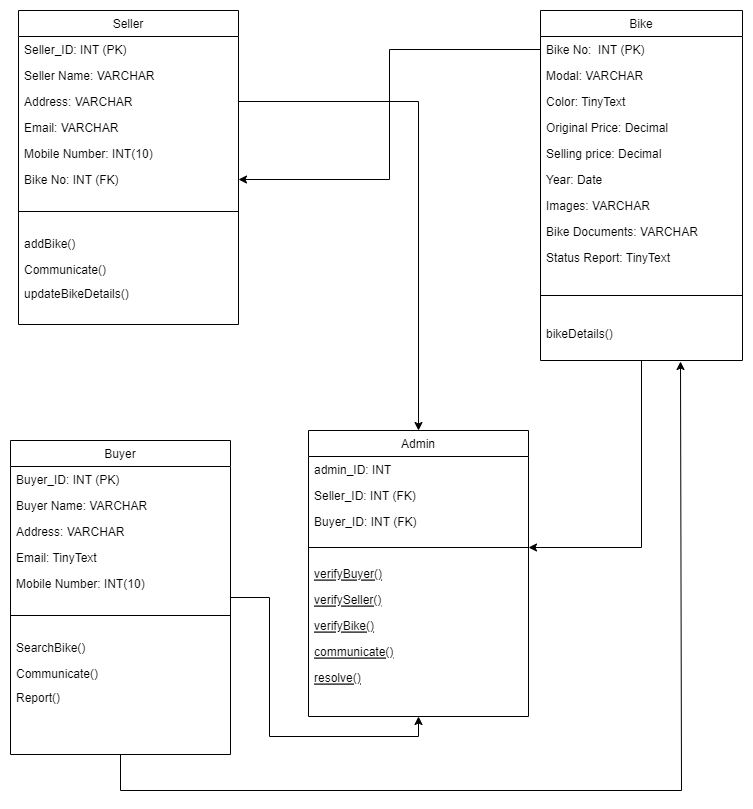

The diagram above was exported from draw.io. Its source (the exported page's mxGraphModel, read from the mxfile embedded in the PNG):
<mxGraphModel dx="1114" dy="584" grid="1" gridSize="10" guides="1" tooltips="1" connect="1" arrows="1" fold="1" page="1" pageScale="1" pageWidth="827" pageHeight="1169" math="0" shadow="0">
  <root>
    <mxCell id="WIyWlLk6GJQsqaUBKTNV-0" />
    <mxCell id="WIyWlLk6GJQsqaUBKTNV-1" parent="WIyWlLk6GJQsqaUBKTNV-0" />
    <mxCell id="O1AUvo7Ullq5Jhk_Nrkr-46" style="edgeStyle=orthogonalEdgeStyle;rounded=0;orthogonalLoop=1;jettySize=auto;html=1;entryX=0.5;entryY=1;entryDx=0;entryDy=0;" parent="WIyWlLk6GJQsqaUBKTNV-1" source="zkfFHV4jXpPFQw0GAbJ--6" target="zkfFHV4jXpPFQw0GAbJ--13" edge="1">
      <mxGeometry relative="1" as="geometry" />
    </mxCell>
    <mxCell id="CXRrd5ac2wTDqDXhd5kT-2" style="edgeStyle=orthogonalEdgeStyle;rounded=0;orthogonalLoop=1;jettySize=auto;html=1;" edge="1" parent="WIyWlLk6GJQsqaUBKTNV-1" source="zkfFHV4jXpPFQw0GAbJ--6">
      <mxGeometry relative="1" as="geometry">
        <mxPoint x="718" y="431" as="targetPoint" />
        <Array as="points">
          <mxPoint x="158" y="860" />
          <mxPoint x="719" y="860" />
        </Array>
      </mxGeometry>
    </mxCell>
    <mxCell id="zkfFHV4jXpPFQw0GAbJ--6" value="Buyer" style="swimlane;fontStyle=0;align=center;verticalAlign=top;childLayout=stackLayout;horizontal=1;startSize=26;horizontalStack=0;resizeParent=1;resizeLast=0;collapsible=1;marginBottom=0;rounded=0;shadow=0;strokeWidth=1;" parent="WIyWlLk6GJQsqaUBKTNV-1" vertex="1">
      <mxGeometry x="48" y="510" width="220" height="314" as="geometry">
        <mxRectangle x="130" y="380" width="160" height="26" as="alternateBounds" />
      </mxGeometry>
    </mxCell>
    <mxCell id="zkfFHV4jXpPFQw0GAbJ--7" value="Buyer_ID: INT (PK)" style="text;align=left;verticalAlign=top;spacingLeft=4;spacingRight=4;overflow=hidden;rotatable=0;points=[[0,0.5],[1,0.5]];portConstraint=eastwest;" parent="zkfFHV4jXpPFQw0GAbJ--6" vertex="1">
      <mxGeometry y="26" width="220" height="26" as="geometry" />
    </mxCell>
    <mxCell id="O1AUvo7Ullq5Jhk_Nrkr-2" value="Buyer Name: VARCHAR" style="text;align=left;verticalAlign=top;spacingLeft=4;spacingRight=4;overflow=hidden;rotatable=0;points=[[0,0.5],[1,0.5]];portConstraint=eastwest;" parent="zkfFHV4jXpPFQw0GAbJ--6" vertex="1">
      <mxGeometry y="52" width="220" height="26" as="geometry" />
    </mxCell>
    <mxCell id="O1AUvo7Ullq5Jhk_Nrkr-3" value="Address: VARCHAR" style="text;align=left;verticalAlign=top;spacingLeft=4;spacingRight=4;overflow=hidden;rotatable=0;points=[[0,0.5],[1,0.5]];portConstraint=eastwest;" parent="zkfFHV4jXpPFQw0GAbJ--6" vertex="1">
      <mxGeometry y="78" width="220" height="26" as="geometry" />
    </mxCell>
    <mxCell id="O1AUvo7Ullq5Jhk_Nrkr-4" value="Email: TinyText" style="text;align=left;verticalAlign=top;spacingLeft=4;spacingRight=4;overflow=hidden;rotatable=0;points=[[0,0.5],[1,0.5]];portConstraint=eastwest;" parent="zkfFHV4jXpPFQw0GAbJ--6" vertex="1">
      <mxGeometry y="104" width="220" height="26" as="geometry" />
    </mxCell>
    <mxCell id="O1AUvo7Ullq5Jhk_Nrkr-5" value="Mobile Number: INT(10)" style="text;align=left;verticalAlign=top;spacingLeft=4;spacingRight=4;overflow=hidden;rotatable=0;points=[[0,0.5],[1,0.5]];portConstraint=eastwest;" parent="zkfFHV4jXpPFQw0GAbJ--6" vertex="1">
      <mxGeometry y="130" width="220" height="26" as="geometry" />
    </mxCell>
    <mxCell id="zkfFHV4jXpPFQw0GAbJ--9" value="" style="line;html=1;strokeWidth=1;align=left;verticalAlign=middle;spacingTop=-1;spacingLeft=3;spacingRight=3;rotatable=0;labelPosition=right;points=[];portConstraint=eastwest;" parent="zkfFHV4jXpPFQw0GAbJ--6" vertex="1">
      <mxGeometry y="156" width="220" height="38" as="geometry" />
    </mxCell>
    <mxCell id="zkfFHV4jXpPFQw0GAbJ--10" value="SearchBike()&#10;" style="text;align=left;verticalAlign=top;spacingLeft=4;spacingRight=4;overflow=hidden;rotatable=0;points=[[0,0.5],[1,0.5]];portConstraint=eastwest;fontStyle=0" parent="zkfFHV4jXpPFQw0GAbJ--6" vertex="1">
      <mxGeometry y="194" width="220" height="26" as="geometry" />
    </mxCell>
    <mxCell id="zkfFHV4jXpPFQw0GAbJ--11" value="Communicate()" style="text;align=left;verticalAlign=top;spacingLeft=4;spacingRight=4;overflow=hidden;rotatable=0;points=[[0,0.5],[1,0.5]];portConstraint=eastwest;" parent="zkfFHV4jXpPFQw0GAbJ--6" vertex="1">
      <mxGeometry y="220" width="220" height="24" as="geometry" />
    </mxCell>
    <mxCell id="O1AUvo7Ullq5Jhk_Nrkr-13" value="Report()" style="text;align=left;verticalAlign=top;spacingLeft=4;spacingRight=4;overflow=hidden;rotatable=0;points=[[0,0.5],[1,0.5]];portConstraint=eastwest;" parent="zkfFHV4jXpPFQw0GAbJ--6" vertex="1">
      <mxGeometry y="244" width="220" height="24" as="geometry" />
    </mxCell>
    <mxCell id="zkfFHV4jXpPFQw0GAbJ--13" value="Admin" style="swimlane;fontStyle=0;align=center;verticalAlign=top;childLayout=stackLayout;horizontal=1;startSize=26;horizontalStack=0;resizeParent=1;resizeLast=0;collapsible=1;marginBottom=0;rounded=0;shadow=0;strokeWidth=1;" parent="WIyWlLk6GJQsqaUBKTNV-1" vertex="1">
      <mxGeometry x="346" y="500" width="220" height="286" as="geometry">
        <mxRectangle x="340" y="380" width="170" height="26" as="alternateBounds" />
      </mxGeometry>
    </mxCell>
    <mxCell id="O1AUvo7Ullq5Jhk_Nrkr-14" value="admin_ID: INT" style="text;align=left;verticalAlign=top;spacingLeft=4;spacingRight=4;overflow=hidden;rotatable=0;points=[[0,0.5],[1,0.5]];portConstraint=eastwest;" parent="zkfFHV4jXpPFQw0GAbJ--13" vertex="1">
      <mxGeometry y="26" width="220" height="26" as="geometry" />
    </mxCell>
    <mxCell id="O1AUvo7Ullq5Jhk_Nrkr-15" value="Seller_ID: INT (FK)" style="text;align=left;verticalAlign=top;spacingLeft=4;spacingRight=4;overflow=hidden;rotatable=0;points=[[0,0.5],[1,0.5]];portConstraint=eastwest;" parent="zkfFHV4jXpPFQw0GAbJ--13" vertex="1">
      <mxGeometry y="52" width="220" height="26" as="geometry" />
    </mxCell>
    <mxCell id="O1AUvo7Ullq5Jhk_Nrkr-41" value="Buyer_ID: INT (FK)" style="text;align=left;verticalAlign=top;spacingLeft=4;spacingRight=4;overflow=hidden;rotatable=0;points=[[0,0.5],[1,0.5]];portConstraint=eastwest;" parent="zkfFHV4jXpPFQw0GAbJ--13" vertex="1">
      <mxGeometry y="78" width="220" height="26" as="geometry" />
    </mxCell>
    <mxCell id="zkfFHV4jXpPFQw0GAbJ--15" value="" style="line;html=1;strokeWidth=1;align=left;verticalAlign=middle;spacingTop=-1;spacingLeft=3;spacingRight=3;rotatable=0;labelPosition=right;points=[];portConstraint=eastwest;" parent="zkfFHV4jXpPFQw0GAbJ--13" vertex="1">
      <mxGeometry y="104" width="220" height="26" as="geometry" />
    </mxCell>
    <mxCell id="O1AUvo7Ullq5Jhk_Nrkr-16" value="verifyBuyer()" style="text;align=left;verticalAlign=top;spacingLeft=4;spacingRight=4;overflow=hidden;rotatable=0;points=[[0,0.5],[1,0.5]];portConstraint=eastwest;fontStyle=4" parent="zkfFHV4jXpPFQw0GAbJ--13" vertex="1">
      <mxGeometry y="130" width="220" height="26" as="geometry" />
    </mxCell>
    <mxCell id="O1AUvo7Ullq5Jhk_Nrkr-18" value="verifySeller()" style="text;align=left;verticalAlign=top;spacingLeft=4;spacingRight=4;overflow=hidden;rotatable=0;points=[[0,0.5],[1,0.5]];portConstraint=eastwest;fontStyle=4" parent="zkfFHV4jXpPFQw0GAbJ--13" vertex="1">
      <mxGeometry y="156" width="220" height="26" as="geometry" />
    </mxCell>
    <mxCell id="O1AUvo7Ullq5Jhk_Nrkr-17" value="verifyBike()" style="text;align=left;verticalAlign=top;spacingLeft=4;spacingRight=4;overflow=hidden;rotatable=0;points=[[0,0.5],[1,0.5]];portConstraint=eastwest;fontStyle=4" parent="zkfFHV4jXpPFQw0GAbJ--13" vertex="1">
      <mxGeometry y="182" width="220" height="26" as="geometry" />
    </mxCell>
    <mxCell id="am7de4p1KVEzEdYgypV8-0" value="communicate()" style="text;align=left;verticalAlign=top;spacingLeft=4;spacingRight=4;overflow=hidden;rotatable=0;points=[[0,0.5],[1,0.5]];portConstraint=eastwest;fontStyle=4" parent="zkfFHV4jXpPFQw0GAbJ--13" vertex="1">
      <mxGeometry y="208" width="220" height="26" as="geometry" />
    </mxCell>
    <mxCell id="O1AUvo7Ullq5Jhk_Nrkr-52" value="resolve()" style="text;align=left;verticalAlign=top;spacingLeft=4;spacingRight=4;overflow=hidden;rotatable=0;points=[[0,0.5],[1,0.5]];portConstraint=eastwest;fontStyle=4" parent="zkfFHV4jXpPFQw0GAbJ--13" vertex="1">
      <mxGeometry y="234" width="220" height="26" as="geometry" />
    </mxCell>
    <mxCell id="O1AUvo7Ullq5Jhk_Nrkr-51" style="edgeStyle=orthogonalEdgeStyle;rounded=0;orthogonalLoop=1;jettySize=auto;html=1;" parent="WIyWlLk6GJQsqaUBKTNV-1" source="zkfFHV4jXpPFQw0GAbJ--17" target="zkfFHV4jXpPFQw0GAbJ--15" edge="1">
      <mxGeometry relative="1" as="geometry" />
    </mxCell>
    <mxCell id="zkfFHV4jXpPFQw0GAbJ--17" value="Bike" style="swimlane;fontStyle=0;align=center;verticalAlign=top;childLayout=stackLayout;horizontal=1;startSize=26;horizontalStack=0;resizeParent=1;resizeLast=0;collapsible=1;marginBottom=0;rounded=0;shadow=0;strokeWidth=1;" parent="WIyWlLk6GJQsqaUBKTNV-1" vertex="1">
      <mxGeometry x="578" y="80" width="202" height="350" as="geometry">
        <mxRectangle x="550" y="140" width="160" height="26" as="alternateBounds" />
      </mxGeometry>
    </mxCell>
    <mxCell id="zkfFHV4jXpPFQw0GAbJ--18" value="Bike No:  INT (PK)" style="text;align=left;verticalAlign=top;spacingLeft=4;spacingRight=4;overflow=hidden;rotatable=0;points=[[0,0.5],[1,0.5]];portConstraint=eastwest;" parent="zkfFHV4jXpPFQw0GAbJ--17" vertex="1">
      <mxGeometry y="26" width="202" height="26" as="geometry" />
    </mxCell>
    <mxCell id="zkfFHV4jXpPFQw0GAbJ--19" value="Modal: VARCHAR" style="text;align=left;verticalAlign=top;spacingLeft=4;spacingRight=4;overflow=hidden;rotatable=0;points=[[0,0.5],[1,0.5]];portConstraint=eastwest;rounded=0;shadow=0;html=0;" parent="zkfFHV4jXpPFQw0GAbJ--17" vertex="1">
      <mxGeometry y="52" width="202" height="26" as="geometry" />
    </mxCell>
    <mxCell id="zkfFHV4jXpPFQw0GAbJ--20" value="Color: TinyText" style="text;align=left;verticalAlign=top;spacingLeft=4;spacingRight=4;overflow=hidden;rotatable=0;points=[[0,0.5],[1,0.5]];portConstraint=eastwest;rounded=0;shadow=0;html=0;" parent="zkfFHV4jXpPFQw0GAbJ--17" vertex="1">
      <mxGeometry y="78" width="202" height="26" as="geometry" />
    </mxCell>
    <mxCell id="zkfFHV4jXpPFQw0GAbJ--21" value="Original Price: Decimal" style="text;align=left;verticalAlign=top;spacingLeft=4;spacingRight=4;overflow=hidden;rotatable=0;points=[[0,0.5],[1,0.5]];portConstraint=eastwest;rounded=0;shadow=0;html=0;" parent="zkfFHV4jXpPFQw0GAbJ--17" vertex="1">
      <mxGeometry y="104" width="202" height="26" as="geometry" />
    </mxCell>
    <mxCell id="zkfFHV4jXpPFQw0GAbJ--22" value="Selling price: Decimal" style="text;align=left;verticalAlign=top;spacingLeft=4;spacingRight=4;overflow=hidden;rotatable=0;points=[[0,0.5],[1,0.5]];portConstraint=eastwest;rounded=0;shadow=0;html=0;" parent="zkfFHV4jXpPFQw0GAbJ--17" vertex="1">
      <mxGeometry y="130" width="202" height="26" as="geometry" />
    </mxCell>
    <mxCell id="O1AUvo7Ullq5Jhk_Nrkr-30" value="Year: Date" style="text;align=left;verticalAlign=top;spacingLeft=4;spacingRight=4;overflow=hidden;rotatable=0;points=[[0,0.5],[1,0.5]];portConstraint=eastwest;rounded=0;shadow=0;html=0;" parent="zkfFHV4jXpPFQw0GAbJ--17" vertex="1">
      <mxGeometry y="156" width="202" height="26" as="geometry" />
    </mxCell>
    <mxCell id="O1AUvo7Ullq5Jhk_Nrkr-33" value="Images: VARCHAR" style="text;align=left;verticalAlign=top;spacingLeft=4;spacingRight=4;overflow=hidden;rotatable=0;points=[[0,0.5],[1,0.5]];portConstraint=eastwest;rounded=0;shadow=0;html=0;" parent="zkfFHV4jXpPFQw0GAbJ--17" vertex="1">
      <mxGeometry y="182" width="202" height="26" as="geometry" />
    </mxCell>
    <mxCell id="O1AUvo7Ullq5Jhk_Nrkr-32" value="Bike Documents: VARCHAR" style="text;align=left;verticalAlign=top;spacingLeft=4;spacingRight=4;overflow=hidden;rotatable=0;points=[[0,0.5],[1,0.5]];portConstraint=eastwest;rounded=0;shadow=0;html=0;" parent="zkfFHV4jXpPFQw0GAbJ--17" vertex="1">
      <mxGeometry y="208" width="202" height="26" as="geometry" />
    </mxCell>
    <mxCell id="O1AUvo7Ullq5Jhk_Nrkr-31" value="Status Report: TinyText" style="text;align=left;verticalAlign=top;spacingLeft=4;spacingRight=4;overflow=hidden;rotatable=0;points=[[0,0.5],[1,0.5]];portConstraint=eastwest;rounded=0;shadow=0;html=0;" parent="zkfFHV4jXpPFQw0GAbJ--17" vertex="1">
      <mxGeometry y="234" width="202" height="26" as="geometry" />
    </mxCell>
    <mxCell id="zkfFHV4jXpPFQw0GAbJ--23" value="" style="line;html=1;strokeWidth=1;align=left;verticalAlign=middle;spacingTop=-1;spacingLeft=3;spacingRight=3;rotatable=0;labelPosition=right;points=[];portConstraint=eastwest;" parent="zkfFHV4jXpPFQw0GAbJ--17" vertex="1">
      <mxGeometry y="260" width="202" height="50" as="geometry" />
    </mxCell>
    <mxCell id="zkfFHV4jXpPFQw0GAbJ--25" value="bikeDetails()" style="text;align=left;verticalAlign=top;spacingLeft=4;spacingRight=4;overflow=hidden;rotatable=0;points=[[0,0.5],[1,0.5]];portConstraint=eastwest;" parent="zkfFHV4jXpPFQw0GAbJ--17" vertex="1">
      <mxGeometry y="310" width="202" height="30" as="geometry" />
    </mxCell>
    <mxCell id="O1AUvo7Ullq5Jhk_Nrkr-19" value="Seller" style="swimlane;fontStyle=0;align=center;verticalAlign=top;childLayout=stackLayout;horizontal=1;startSize=26;horizontalStack=0;resizeParent=1;resizeLast=0;collapsible=1;marginBottom=0;rounded=0;shadow=0;strokeWidth=1;" parent="WIyWlLk6GJQsqaUBKTNV-1" vertex="1">
      <mxGeometry x="56" y="80" width="220" height="314" as="geometry">
        <mxRectangle x="130" y="380" width="160" height="26" as="alternateBounds" />
      </mxGeometry>
    </mxCell>
    <mxCell id="O1AUvo7Ullq5Jhk_Nrkr-20" value="Seller_ID: INT (PK)" style="text;align=left;verticalAlign=top;spacingLeft=4;spacingRight=4;overflow=hidden;rotatable=0;points=[[0,0.5],[1,0.5]];portConstraint=eastwest;" parent="O1AUvo7Ullq5Jhk_Nrkr-19" vertex="1">
      <mxGeometry y="26" width="220" height="26" as="geometry" />
    </mxCell>
    <mxCell id="O1AUvo7Ullq5Jhk_Nrkr-21" value="Seller Name: VARCHAR" style="text;align=left;verticalAlign=top;spacingLeft=4;spacingRight=4;overflow=hidden;rotatable=0;points=[[0,0.5],[1,0.5]];portConstraint=eastwest;" parent="O1AUvo7Ullq5Jhk_Nrkr-19" vertex="1">
      <mxGeometry y="52" width="220" height="26" as="geometry" />
    </mxCell>
    <mxCell id="O1AUvo7Ullq5Jhk_Nrkr-22" value="Address: VARCHAR" style="text;align=left;verticalAlign=top;spacingLeft=4;spacingRight=4;overflow=hidden;rotatable=0;points=[[0,0.5],[1,0.5]];portConstraint=eastwest;" parent="O1AUvo7Ullq5Jhk_Nrkr-19" vertex="1">
      <mxGeometry y="78" width="220" height="26" as="geometry" />
    </mxCell>
    <mxCell id="O1AUvo7Ullq5Jhk_Nrkr-23" value="Email: VARCHAR" style="text;align=left;verticalAlign=top;spacingLeft=4;spacingRight=4;overflow=hidden;rotatable=0;points=[[0,0.5],[1,0.5]];portConstraint=eastwest;" parent="O1AUvo7Ullq5Jhk_Nrkr-19" vertex="1">
      <mxGeometry y="104" width="220" height="26" as="geometry" />
    </mxCell>
    <mxCell id="O1AUvo7Ullq5Jhk_Nrkr-24" value="Mobile Number: INT(10)" style="text;align=left;verticalAlign=top;spacingLeft=4;spacingRight=4;overflow=hidden;rotatable=0;points=[[0,0.5],[1,0.5]];portConstraint=eastwest;" parent="O1AUvo7Ullq5Jhk_Nrkr-19" vertex="1">
      <mxGeometry y="130" width="220" height="26" as="geometry" />
    </mxCell>
    <mxCell id="O1AUvo7Ullq5Jhk_Nrkr-25" value="Bike No: INT (FK)" style="text;align=left;verticalAlign=top;spacingLeft=4;spacingRight=4;overflow=hidden;rotatable=0;points=[[0,0.5],[1,0.5]];portConstraint=eastwest;" parent="O1AUvo7Ullq5Jhk_Nrkr-19" vertex="1">
      <mxGeometry y="156" width="220" height="26" as="geometry" />
    </mxCell>
    <mxCell id="O1AUvo7Ullq5Jhk_Nrkr-26" value="" style="line;html=1;strokeWidth=1;align=left;verticalAlign=middle;spacingTop=-1;spacingLeft=3;spacingRight=3;rotatable=0;labelPosition=right;points=[];portConstraint=eastwest;" parent="O1AUvo7Ullq5Jhk_Nrkr-19" vertex="1">
      <mxGeometry y="182" width="220" height="38" as="geometry" />
    </mxCell>
    <mxCell id="O1AUvo7Ullq5Jhk_Nrkr-27" value="addBike()" style="text;align=left;verticalAlign=top;spacingLeft=4;spacingRight=4;overflow=hidden;rotatable=0;points=[[0,0.5],[1,0.5]];portConstraint=eastwest;fontStyle=0" parent="O1AUvo7Ullq5Jhk_Nrkr-19" vertex="1">
      <mxGeometry y="220" width="220" height="26" as="geometry" />
    </mxCell>
    <mxCell id="O1AUvo7Ullq5Jhk_Nrkr-28" value="Communicate()" style="text;align=left;verticalAlign=top;spacingLeft=4;spacingRight=4;overflow=hidden;rotatable=0;points=[[0,0.5],[1,0.5]];portConstraint=eastwest;fontStyle=0" parent="O1AUvo7Ullq5Jhk_Nrkr-19" vertex="1">
      <mxGeometry y="246" width="220" height="24" as="geometry" />
    </mxCell>
    <mxCell id="O1AUvo7Ullq5Jhk_Nrkr-37" value="updateBikeDetails()" style="text;align=left;verticalAlign=top;spacingLeft=4;spacingRight=4;overflow=hidden;rotatable=0;points=[[0,0.5],[1,0.5]];portConstraint=eastwest;fontStyle=0" parent="O1AUvo7Ullq5Jhk_Nrkr-19" vertex="1">
      <mxGeometry y="270" width="220" height="24" as="geometry" />
    </mxCell>
    <mxCell id="CXRrd5ac2wTDqDXhd5kT-3" style="edgeStyle=orthogonalEdgeStyle;rounded=0;orthogonalLoop=1;jettySize=auto;html=1;entryX=1;entryY=0.5;entryDx=0;entryDy=0;" edge="1" parent="WIyWlLk6GJQsqaUBKTNV-1" source="zkfFHV4jXpPFQw0GAbJ--18" target="O1AUvo7Ullq5Jhk_Nrkr-25">
      <mxGeometry relative="1" as="geometry" />
    </mxCell>
    <mxCell id="CXRrd5ac2wTDqDXhd5kT-4" style="edgeStyle=orthogonalEdgeStyle;rounded=0;orthogonalLoop=1;jettySize=auto;html=1;" edge="1" parent="WIyWlLk6GJQsqaUBKTNV-1" source="O1AUvo7Ullq5Jhk_Nrkr-22" target="zkfFHV4jXpPFQw0GAbJ--13">
      <mxGeometry relative="1" as="geometry" />
    </mxCell>
  </root>
</mxGraphModel>